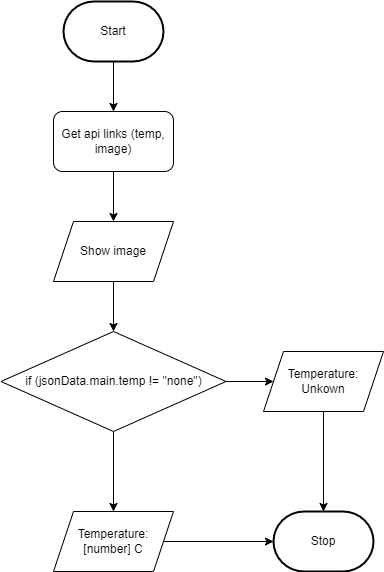

The diagram above was exported from draw.io. Its source (the exported page's mxGraphModel, read from the mxfile embedded in the PNG):
<mxGraphModel dx="507" dy="418" grid="1" gridSize="10" guides="1" tooltips="1" connect="1" arrows="1" fold="1" page="1" pageScale="1" pageWidth="850" pageHeight="1100" math="0" shadow="0">
  <root>
    <mxCell id="0" />
    <mxCell id="1" parent="0" />
    <mxCell id="3" style="edgeStyle=none;html=1;entryX=0.5;entryY=0;entryDx=0;entryDy=0;" parent="1" source="2" edge="1" target="5">
      <mxGeometry relative="1" as="geometry">
        <mxPoint x="320" y="140" as="targetPoint" />
      </mxGeometry>
    </mxCell>
    <mxCell id="2" value="Start" style="strokeWidth=2;html=1;shape=mxgraph.flowchart.terminator;whiteSpace=wrap;" parent="1" vertex="1">
      <mxGeometry x="270" y="10" width="100" height="60" as="geometry" />
    </mxCell>
    <mxCell id="4" value="Stop" style="strokeWidth=2;html=1;shape=mxgraph.flowchart.terminator;whiteSpace=wrap;" parent="1" vertex="1">
      <mxGeometry x="480" y="520" width="100" height="60" as="geometry" />
    </mxCell>
    <mxCell id="7" style="edgeStyle=none;html=1;entryX=0.5;entryY=0;entryDx=0;entryDy=0;" edge="1" parent="1" source="5" target="6">
      <mxGeometry relative="1" as="geometry" />
    </mxCell>
    <mxCell id="5" value="Get api links (temp, image)" style="rounded=1;whiteSpace=wrap;html=1;" vertex="1" parent="1">
      <mxGeometry x="260" y="120" width="120" height="60" as="geometry" />
    </mxCell>
    <mxCell id="9" style="edgeStyle=none;html=1;entryX=0.5;entryY=0;entryDx=0;entryDy=0;" edge="1" parent="1" source="6" target="8">
      <mxGeometry relative="1" as="geometry" />
    </mxCell>
    <mxCell id="6" value="Show image" style="shape=parallelogram;perimeter=parallelogramPerimeter;whiteSpace=wrap;html=1;fixedSize=1;" vertex="1" parent="1">
      <mxGeometry x="260" y="230" width="120" height="60" as="geometry" />
    </mxCell>
    <mxCell id="12" style="edgeStyle=none;html=1;" edge="1" parent="1" source="8" target="10">
      <mxGeometry relative="1" as="geometry" />
    </mxCell>
    <mxCell id="14" style="edgeStyle=none;html=1;" edge="1" parent="1" source="8" target="13">
      <mxGeometry relative="1" as="geometry" />
    </mxCell>
    <mxCell id="8" value="if (jsonData.main.temp != &quot;none&quot;)" style="rhombus;whiteSpace=wrap;html=1;" vertex="1" parent="1">
      <mxGeometry x="207.5" y="340" width="225" height="100" as="geometry" />
    </mxCell>
    <mxCell id="11" style="edgeStyle=none;html=1;entryX=0;entryY=0.5;entryDx=0;entryDy=0;entryPerimeter=0;" edge="1" parent="1" source="10" target="4">
      <mxGeometry relative="1" as="geometry" />
    </mxCell>
    <mxCell id="10" value="Temperature: [number] C" style="shape=parallelogram;perimeter=parallelogramPerimeter;whiteSpace=wrap;html=1;fixedSize=1;" vertex="1" parent="1">
      <mxGeometry x="260" y="520" width="120" height="60" as="geometry" />
    </mxCell>
    <mxCell id="15" style="edgeStyle=none;html=1;entryX=0.5;entryY=0;entryDx=0;entryDy=0;entryPerimeter=0;" edge="1" parent="1" source="13" target="4">
      <mxGeometry relative="1" as="geometry" />
    </mxCell>
    <mxCell id="13" value="Temperature: &lt;br&gt;Unkown" style="shape=parallelogram;perimeter=parallelogramPerimeter;whiteSpace=wrap;html=1;fixedSize=1;" vertex="1" parent="1">
      <mxGeometry x="470" y="360" width="120" height="60" as="geometry" />
    </mxCell>
  </root>
</mxGraphModel>